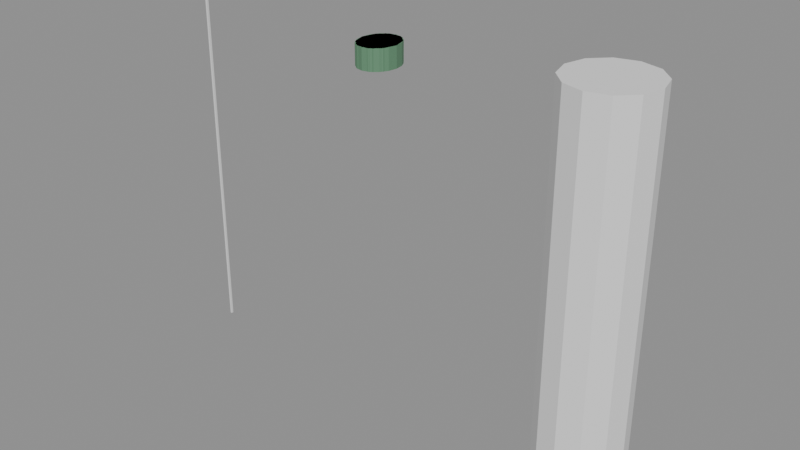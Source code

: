 # Source: SK_NPC_KenjiMori_Hair_Signature.blend  (saved by Blender 4.2.66; exported with 4.5.12 LTS)
import bpy
from mathutils import Matrix  # noqa: F401  (used for matrix-valued properties, if any)

bpy.ops.wm.read_factory_settings(use_empty=True)
scene = bpy.context.scene
scene.name = 'SK_NPC_KenjiMori_Hair_Signature'

# ---- collections
col_sk_npc_kenjimori_hair_signature = bpy.data.collections.new('SK_NPC_KenjiMori_Hair_Signature'); scene.collection.children.link(col_sk_npc_kenjimori_hair_signature)
col_sk_npc_kenjimori_hair_signature_rig = bpy.data.collections.new('SK_NPC_KenjiMori_Hair_Signature_Rig'); col_sk_npc_kenjimori_hair_signature.children.link(col_sk_npc_kenjimori_hair_signature_rig)
col_sk_npc_kenjimori_hair_signature_lod0 = bpy.data.collections.new('SK_NPC_KenjiMori_Hair_Signature_LOD0'); col_sk_npc_kenjimori_hair_signature.children.link(col_sk_npc_kenjimori_hair_signature_lod0)
col_sk_npc_kenjimori_hair_signature_lod1 = bpy.data.collections.new('SK_NPC_KenjiMori_Hair_Signature_LOD1'); col_sk_npc_kenjimori_hair_signature.children.link(col_sk_npc_kenjimori_hair_signature_lod1)
col_sk_npc_kenjimori_hair_signature_lod2 = bpy.data.collections.new('SK_NPC_KenjiMori_Hair_Signature_LOD2'); col_sk_npc_kenjimori_hair_signature.children.link(col_sk_npc_kenjimori_hair_signature_lod2)
col_sk_npc_kenjimori_hair_signature_lod3 = bpy.data.collections.new('SK_NPC_KenjiMori_Hair_Signature_LOD3'); col_sk_npc_kenjimori_hair_signature.children.link(col_sk_npc_kenjimori_hair_signature_lod3)
col_sk_npc_kenjimori_hair_signature_sockets = bpy.data.collections.new('SK_NPC_KenjiMori_Hair_Signature_Sockets'); col_sk_npc_kenjimori_hair_signature.children.link(col_sk_npc_kenjimori_hair_signature_sockets)
col_sk_npc_kenjimori_hair_signature_reference = bpy.data.collections.new('SK_NPC_KenjiMori_Hair_Signature_Reference'); col_sk_npc_kenjimori_hair_signature.children.link(col_sk_npc_kenjimori_hair_signature_reference)

# ---- materials (node trees are filled in below, after node groups)
mat_mi_ind_greybox_not_not007_hair = bpy.data.materials.new('MI_IND_Greybox_NOT_NOT007_Hair')
mat_mi_ind_greybox_not_not007_hair.diffuse_color = (0.1139, 0.259, 0.148, 1.0)

# ---- material node trees
mat_mi_ind_greybox_not_not007_hair.use_nodes = True; mat_mi_ind_greybox_not_not007_hair.node_tree.nodes.clear()
_N = mat_mi_ind_greybox_not_not007_hair.node_tree.nodes; _L = mat_mi_ind_greybox_not_not007_hair.node_tree.links
n0 = _N.new('ShaderNodeBsdfPrincipled'); n0.name = 'Principled BSDF'; n0.location = (10, 300)
n0.inputs[0].default_value = (0.1139, 0.259, 0.148, 1.0)
n0.inputs[2].default_value = 0.65
n1 = _N.new('ShaderNodeOutputMaterial'); n1.name = 'Material Output'; n1.location = (300, 300)
_L.new(n0.outputs[0], n1.inputs[0])
n1.is_active_output = True

# ---- cameras
cam_ref_cam_front = bpy.data.cameras.new('REF_Cam_Front')
cam_ref_cam_front.type = 'ORTHO'
cam_ref_cam_front.ortho_scale = 2.125
cam_ref_cam_side = bpy.data.cameras.new('REF_Cam_Side')
cam_ref_cam_side.type = 'ORTHO'
cam_ref_cam_side.ortho_scale = 2.125
cam_ref_cam_back = bpy.data.cameras.new('REF_Cam_Back')
cam_ref_cam_back.type = 'ORTHO'
cam_ref_cam_back.ortho_scale = 2.125
cam_ref_cam_threequarter = bpy.data.cameras.new('REF_Cam_ThreeQuarter')
cam_ref_cam_threequarter.type = 'ORTHO'
cam_ref_cam_threequarter.ortho_scale = 2.125

# ---- meshes
me_sk_npc_kenjimori_hair_signature_lod0 = bpy.data.meshes.new('SK_NPC_KenjiMori_Hair_Signature_LOD0')
me_sk_npc_kenjimori_hair_signature_lod0.from_pydata([(0.09232, -0.01417, 1.614), (0.08529, 0.02739, 1.614), (0.06528, 0.06263, 1.614), (0.03533, 0.08617, 1.614), (5.653e-18, 0.09444, 1.614), (-0.03533, 0.08617, 1.614), (-0.06528, 0.06263, 1.614), (-0.08529, 0.02739, 1.614), (-0.09232, -0.01417, 1.614), (-0.08529, -0.05573, 1.614), (-0.06528, -0.09097, 1.614), (-0.03533, -0.1145, 1.614), (-1.696e-17, -0.1228, 1.614), (0.03533, -0.1145, 1.614), (0.06528, -0.09097, 1.614), (0.08529, -0.05573, 1.614), (0.09232, -0.01417, 1.712), (0.08529, 0.02739, 1.712), (0.06528, 0.06263, 1.712), (0.03533, 0.08617, 1.712), (5.653e-18, 0.09444, 1.712), (-0.03533, 0.08617, 1.712), (-0.06528, 0.06263, 1.712), (-0.08529, 0.02739, 1.712), (-0.09232, -0.01417, 1.712), (-0.08529, -0.05573, 1.712), (-0.06528, -0.09097, 1.712), (-0.03533, -0.1145, 1.712), (-1.696e-17, -0.1228, 1.712), (0.03533, -0.1145, 1.712), (0.06528, -0.09097, 1.712), (0.08529, -0.05573, 1.712), (0.0, -0.01417, 1.614), (0.0, -0.01417, 1.712)], [], [(0, 1, 17, 16), (1, 2, 18, 17), (2, 3, 19, 18), (3, 4, 20, 19), (4, 5, 21, 20), (5, 6, 22, 21), (6, 7, 23, 22), (7, 8, 24, 23), (8, 9, 25, 24), (9, 10, 26, 25), (10, 11, 27, 26), (11, 12, 28, 27), (12, 13, 29, 28), (13, 14, 30, 29), (14, 15, 31, 30), (15, 0, 16, 31), (32, 1, 0), (33, 16, 17), (32, 2, 1), (33, 17, 18), (32, 3, 2), (33, 18, 19), (32, 4, 3), (33, 19, 20), (32, 5, 4), (33, 20, 21), (32, 6, 5), (33, 21, 22), (32, 7, 6), (33, 22, 23), (32, 8, 7), (33, 23, 24), (32, 9, 8), (33, 24, 25), (32, 10, 9), (33, 25, 26), (32, 11, 10), (33, 26, 27), (32, 12, 11), (33, 27, 28), (32, 13, 12), (33, 28, 29), (32, 14, 13), (33, 29, 30), (32, 15, 14), (33, 30, 31), (32, 0, 15), (33, 31, 16)])
_uv = me_sk_npc_kenjimori_hair_signature_lod0.uv_layers.new(name='UVMap')
_uv.uv.foreach_set('vector', [0.4929, 1.307, 0.5137, 1.307, 0.5137, 1.356, 0.4929, 1.356, 0.5137, 1.307, 0.5313, 1.307, 0.5313, 1.356, 0.5137, 1.356, 0.5326, 1.307, 0.5177, 1.307, 0.5177, 1.356, 0.5326, 1.356, 0.5177, 1.307, 0.5, 1.307, 0.5, 1.356, 0.5177, 1.356, 0.5, 1.307, 0.4823, 1.307, 0.4823, 1.356, 0.5, 1.356, 0.4823, 1.307, 0.4674, 1.307, 0.4674, 1.356, 0.4823, 1.356, 0.5313, 1.307, 0.5137, 1.307, 0.5137, 1.356, 0.5313, 1.356, 0.5137, 1.307, 0.4929, 1.307, 0.4929, 1.356, 0.5137, 1.356, 0.4929, 1.307, 0.4721, 1.307, 0.4721, 1.356, 0.4929, 1.356, 0.4721, 1.307, 0.4545, 1.307, 0.4545, 1.356, 0.4721, 1.356, 0.4674, 1.307, 0.4823, 1.307, 0.4823, 1.356, 0.4674, 1.356, 0.4823, 1.307, 0.5, 1.307, 0.5, 1.356, 0.4823, 1.356, 0.5, 1.307, 0.5177, 1.307, 0.5177, 1.356, 0.5, 1.356, 0.5177, 1.307, 0.5326, 1.307, 0.5326, 1.356, 0.5177, 1.356, 0.4545, 1.307, 0.4721, 1.307, 0.4721, 1.356, 0.4545, 1.356, 0.4721, 1.307, 0.4929, 1.307, 0.4929, 1.356, 0.4721, 1.356, 0.5, 0.4929, 0.5426, 0.5137, 0.5462, 0.4929, 0.5, 0.4929, 0.5462, 0.4929, 0.5426, 0.5137, 0.5, 0.4929, 0.5326, 0.5313, 0.5426, 0.5137, 0.5, 0.4929, 0.5426, 0.5137, 0.5326, 0.5313, 0.5, 0.4929, 0.5177, 0.5431, 0.5326, 0.5313, 0.5, 0.4929, 0.5326, 0.5313, 0.5177, 0.5431, 0.5, 0.4929, 0.5, 0.5472, 0.5177, 0.5431, 0.5, 0.4929, 0.5177, 0.5431, 0.5, 0.5472, 0.5, 0.4929, 0.4823, 0.5431, 0.5, 0.5472, 0.5, 0.4929, 0.5, 0.5472, 0.4823, 0.5431, 0.5, 0.4929, 0.4674, 0.5313, 0.4823, 0.5431, 0.5, 0.4929, 0.4823, 0.5431, 0.4674, 0.5313, 0.5, 0.4929, 0.4574, 0.5137, 0.4674, 0.5313, 0.5, 0.4929, 0.4674, 0.5313, 0.4574, 0.5137, 0.5, 0.4929, 0.4538, 0.4929, 0.4574, 0.5137, 0.5, 0.4929, 0.4574, 0.5137, 0.4538, 0.4929, 0.5, 0.4929, 0.4574, 0.4721, 0.4538, 0.4929, 0.5, 0.4929, 0.4538, 0.4929, 0.4574, 0.4721, 0.5, 0.4929, 0.4674, 0.4545, 0.4574, 0.4721, 0.5, 0.4929, 0.4574, 0.4721, 0.4674, 0.4545, 0.5, 0.4929, 0.4823, 0.4427, 0.4674, 0.4545, 0.5, 0.4929, 0.4674, 0.4545, 0.4823, 0.4427, 0.5, 0.4929, 0.5, 0.4386, 0.4823, 0.4427, 0.5, 0.4929, 0.4823, 0.4427, 0.5, 0.4386, 0.5, 0.4929, 0.5177, 0.4427, 0.5, 0.4386, 0.5, 0.4929, 0.5, 0.4386, 0.5177, 0.4427, 0.5, 0.4929, 0.5326, 0.4545, 0.5177, 0.4427, 0.5, 0.4929, 0.5177, 0.4427, 0.5326, 0.4545, 0.5, 0.4929, 0.5426, 0.4721, 0.5326, 0.4545, 0.5, 0.4929, 0.5326, 0.4545, 0.5426, 0.4721, 0.5, 0.4929, 0.5462, 0.4929, 0.5426, 0.4721, 0.5, 0.4929, 0.5426, 0.4721, 0.5462, 0.4929])
_uv.active_render = True
_uv = me_sk_npc_kenjimori_hair_signature_lod0.uv_layers.new(name='Masks')
_uv.uv.foreach_set('vector', [0.0, 0.0, 0.0, 0.0, 0.0, 0.0, 0.0, 0.0, 0.0, 0.0, 0.0, 0.0, 0.0, 0.0, 0.0, 0.0, 0.0, 0.0, 0.0, 0.0, 0.0, 0.0, 0.0, 0.0, 0.0, 0.0, 0.0, 0.0, 0.0, 0.0, 0.0, 0.0, 0.0, 0.0, 0.0, 0.0, 0.0, 0.0, 0.0, 0.0, 0.0, 0.0, 0.0, 0.0, 0.0, 0.0, 0.0, 0.0, 0.0, 0.0, 0.0, 0.0, 0.0, 0.0, 0.0, 0.0, 0.0, 0.0, 0.0, 0.0, 0.0, 0.0, 0.0, 0.0, 0.0, 0.0, 0.0, 0.0, 0.0, 0.0, 0.0, 0.0, 0.0, 0.0, 0.0, 0.0, 0.0, 0.0, 0.0, 0.0, 0.0, 0.0, 0.0, 0.0, 0.0, 0.0, 0.0, 0.0, 0.0, 0.0, 0.0, 0.0, 0.0, 0.0, 0.0, 0.0, 0.0, 0.0, 0.0, 0.0, 0.0, 0.0, 0.0, 0.0, 0.0, 0.0, 0.0, 0.0, 0.0, 0.0, 0.0, 0.0, 0.0, 0.0, 0.0, 0.0, 0.0, 0.0, 0.0, 0.0, 0.0, 0.0, 0.0, 0.0, 0.0, 0.0, 0.0, 0.0, 0.0, 0.0, 0.0, 0.0, 0.0, 0.0, 0.0, 0.0, 0.0, 0.0, 0.0, 0.0, 0.0, 0.0, 0.0, 0.0, 0.0, 0.0, 0.0, 0.0, 0.0, 0.0, 0.0, 0.0, 0.0, 0.0, 0.0, 0.0, 0.0, 0.0, 0.0, 0.0, 0.0, 0.0, 0.0, 0.0, 0.0, 0.0, 0.0, 0.0, 0.0, 0.0, 0.0, 0.0, 0.0, 0.0, 0.0, 0.0, 0.0, 0.0, 0.0, 0.0, 0.0, 0.0, 0.0, 0.0, 0.0, 0.0, 0.0, 0.0, 0.0, 0.0, 0.0, 0.0, 0.0, 0.0, 0.0, 0.0, 0.0, 0.0, 0.0, 0.0, 0.0, 0.0, 0.0, 0.0, 0.0, 0.0, 0.0, 0.0, 0.0, 0.0, 0.0, 0.0, 0.0, 0.0, 0.0, 0.0, 0.0, 0.0, 0.0, 0.0, 0.0, 0.0, 0.0, 0.0, 0.0, 0.0, 0.0, 0.0, 0.0, 0.0, 0.0, 0.0, 0.0, 0.0, 0.0, 0.0, 0.0, 0.0, 0.0, 0.0, 0.0, 0.0, 0.0, 0.0, 0.0, 0.0, 0.0, 0.0, 0.0, 0.0, 0.0, 0.0, 0.0, 0.0, 0.0, 0.0, 0.0, 0.0, 0.0, 0.0, 0.0, 0.0, 0.0, 0.0, 0.0, 0.0, 0.0, 0.0, 0.0, 0.0, 0.0, 0.0, 0.0, 0.0, 0.0, 0.0, 0.0, 0.0, 0.0, 0.0, 0.0, 0.0, 0.0, 0.0, 0.0, 0.0, 0.0, 0.0, 0.0, 0.0, 0.0, 0.0, 0.0, 0.0, 0.0, 0.0, 0.0, 0.0, 0.0, 0.0, 0.0, 0.0, 0.0, 0.0, 0.0, 0.0, 0.0, 0.0, 0.0, 0.0, 0.0, 0.0, 0.0, 0.0, 0.0, 0.0, 0.0, 0.0, 0.0, 0.0])
me_sk_npc_kenjimori_hair_signature_lod0.materials.append(mat_mi_ind_greybox_not_not007_hair)
me_sk_npc_kenjimori_hair_signature_lod0.update()
me_sk_npc_kenjimori_hair_signature_lod1 = bpy.data.meshes.new('SK_NPC_KenjiMori_Hair_Signature_LOD1')
me_sk_npc_kenjimori_hair_signature_lod1.from_pydata([(0.09232, -0.01417, 1.614), (0.07469, 0.04967, 1.614), (0.02853, 0.08913, 1.614), (-0.02853, 0.08913, 1.614), (-0.07469, 0.04967, 1.614), (-0.09232, -0.01417, 1.614), (-0.07469, -0.07801, 1.614), (-0.02853, -0.1175, 1.614), (0.02853, -0.1175, 1.614), (0.07469, -0.07801, 1.614), (0.09232, -0.01417, 1.712), (0.07469, 0.04967, 1.712), (0.02853, 0.08913, 1.712), (-0.02853, 0.08913, 1.712), (-0.07469, 0.04967, 1.712), (-0.09232, -0.01417, 1.712), (-0.07469, -0.07801, 1.712), (-0.02853, -0.1175, 1.712), (0.02853, -0.1175, 1.712), (0.07469, -0.07801, 1.712), (0.0, -0.01417, 1.614), (0.0, -0.01417, 1.712)], [], [(0, 1, 11, 10), (1, 2, 12, 11), (2, 3, 13, 12), (3, 4, 14, 13), (4, 5, 15, 14), (5, 6, 16, 15), (6, 7, 17, 16), (7, 8, 18, 17), (8, 9, 19, 18), (9, 0, 10, 19), (20, 1, 0), (21, 10, 11), (20, 2, 1), (21, 11, 12), (20, 3, 2), (21, 12, 13), (20, 4, 3), (21, 13, 14), (20, 5, 4), (21, 14, 15), (20, 6, 5), (21, 15, 16), (20, 7, 6), (21, 16, 17), (20, 8, 7), (21, 17, 18), (20, 9, 8), (21, 18, 19), (20, 0, 9), (21, 19, 10)])
_uv = me_sk_npc_kenjimori_hair_signature_lod1.uv_layers.new(name='UVMap')
_uv.uv.foreach_set('vector', [0.4929, 1.307, 0.5248, 1.307, 0.5248, 1.356, 0.4929, 1.356, 0.5373, 1.307, 0.5143, 1.307, 0.5143, 1.356, 0.5373, 1.356, 0.5143, 1.307, 0.4857, 1.307, 0.4857, 1.356, 0.5143, 1.356, 0.4857, 1.307, 0.4627, 1.307, 0.4627, 1.356, 0.4857, 1.356, 0.5248, 1.307, 0.4929, 1.307, 0.4929, 1.356, 0.5248, 1.356, 0.4929, 1.307, 0.461, 1.307, 0.461, 1.356, 0.4929, 1.356, 0.4627, 1.307, 0.4857, 1.307, 0.4857, 1.356, 0.4627, 1.356, 0.4857, 1.307, 0.5143, 1.307, 0.5143, 1.356, 0.4857, 1.356, 0.5143, 1.307, 0.5373, 1.307, 0.5373, 1.356, 0.5143, 1.356, 0.461, 1.307, 0.4929, 1.307, 0.4929, 1.356, 0.461, 1.356, 0.5, 0.4929, 0.5373, 0.5248, 0.5462, 0.4929, 0.5, 0.4929, 0.5462, 0.4929, 0.5373, 0.5248, 0.5, 0.4929, 0.5143, 0.5446, 0.5373, 0.5248, 0.5, 0.4929, 0.5373, 0.5248, 0.5143, 0.5446, 0.5, 0.4929, 0.4857, 0.5446, 0.5143, 0.5446, 0.5, 0.4929, 0.5143, 0.5446, 0.4857, 0.5446, 0.5, 0.4929, 0.4627, 0.5248, 0.4857, 0.5446, 0.5, 0.4929, 0.4857, 0.5446, 0.4627, 0.5248, 0.5, 0.4929, 0.4538, 0.4929, 0.4627, 0.5248, 0.5, 0.4929, 0.4627, 0.5248, 0.4538, 0.4929, 0.5, 0.4929, 0.4627, 0.461, 0.4538, 0.4929, 0.5, 0.4929, 0.4538, 0.4929, 0.4627, 0.461, 0.5, 0.4929, 0.4857, 0.4413, 0.4627, 0.461, 0.5, 0.4929, 0.4627, 0.461, 0.4857, 0.4413, 0.5, 0.4929, 0.5143, 0.4413, 0.4857, 0.4413, 0.5, 0.4929, 0.4857, 0.4413, 0.5143, 0.4413, 0.5, 0.4929, 0.5373, 0.461, 0.5143, 0.4413, 0.5, 0.4929, 0.5143, 0.4413, 0.5373, 0.461, 0.5, 0.4929, 0.5462, 0.4929, 0.5373, 0.461, 0.5, 0.4929, 0.5373, 0.461, 0.5462, 0.4929])
_uv.active_render = True
_uv = me_sk_npc_kenjimori_hair_signature_lod1.uv_layers.new(name='Masks')
_uv.uv.foreach_set('vector', [0.0, 0.0, 0.0, 0.0, 0.0, 0.0, 0.0, 0.0, 0.0, 0.0, 0.0, 0.0, 0.0, 0.0, 0.0, 0.0, 0.0, 0.0, 0.0, 0.0, 0.0, 0.0, 0.0, 0.0, 0.0, 0.0, 0.0, 0.0, 0.0, 0.0, 0.0, 0.0, 0.0, 0.0, 0.0, 0.0, 0.0, 0.0, 0.0, 0.0, 0.0, 0.0, 0.0, 0.0, 0.0, 0.0, 0.0, 0.0, 0.0, 0.0, 0.0, 0.0, 0.0, 0.0, 0.0, 0.0, 0.0, 0.0, 0.0, 0.0, 0.0, 0.0, 0.0, 0.0, 0.0, 0.0, 0.0, 0.0, 0.0, 0.0, 0.0, 0.0, 0.0, 0.0, 0.0, 0.0, 0.0, 0.0, 0.0, 0.0, 0.0, 0.0, 0.0, 0.0, 0.0, 0.0, 0.0, 0.0, 0.0, 0.0, 0.0, 0.0, 0.0, 0.0, 0.0, 0.0, 0.0, 0.0, 0.0, 0.0, 0.0, 0.0, 0.0, 0.0, 0.0, 0.0, 0.0, 0.0, 0.0, 0.0, 0.0, 0.0, 0.0, 0.0, 0.0, 0.0, 0.0, 0.0, 0.0, 0.0, 0.0, 0.0, 0.0, 0.0, 0.0, 0.0, 0.0, 0.0, 0.0, 0.0, 0.0, 0.0, 0.0, 0.0, 0.0, 0.0, 0.0, 0.0, 0.0, 0.0, 0.0, 0.0, 0.0, 0.0, 0.0, 0.0, 0.0, 0.0, 0.0, 0.0, 0.0, 0.0, 0.0, 0.0, 0.0, 0.0, 0.0, 0.0, 0.0, 0.0, 0.0, 0.0, 0.0, 0.0, 0.0, 0.0, 0.0, 0.0, 0.0, 0.0, 0.0, 0.0, 0.0, 0.0, 0.0, 0.0, 0.0, 0.0, 0.0, 0.0, 0.0, 0.0, 0.0, 0.0, 0.0, 0.0, 0.0, 0.0, 0.0, 0.0, 0.0, 0.0, 0.0, 0.0, 0.0, 0.0, 0.0, 0.0, 0.0, 0.0])
me_sk_npc_kenjimori_hair_signature_lod1.materials.append(mat_mi_ind_greybox_not_not007_hair)
me_sk_npc_kenjimori_hair_signature_lod1.update()
me_sk_npc_kenjimori_hair_signature_lod2 = bpy.data.meshes.new('SK_NPC_KenjiMori_Hair_Signature_LOD2')
me_sk_npc_kenjimori_hair_signature_lod2.from_pydata([(0.09232, -0.01417, 1.614), (0.04616, 0.07989, 1.614), (-0.04616, 0.07989, 1.614), (-0.09232, -0.01417, 1.614), (-0.04616, -0.1082, 1.614), (0.04616, -0.1082, 1.614), (0.09232, -0.01417, 1.712), (0.04616, 0.07989, 1.712), (-0.04616, 0.07989, 1.712), (-0.09232, -0.01417, 1.712), (-0.04616, -0.1082, 1.712), (0.04616, -0.1082, 1.712), (0.0, -0.01417, 1.614), (0.0, -0.01417, 1.712)], [], [(0, 1, 7, 6), (1, 2, 8, 7), (2, 3, 9, 8), (3, 4, 10, 9), (4, 5, 11, 10), (5, 0, 6, 11), (12, 1, 0), (13, 6, 7), (12, 2, 1), (13, 7, 8), (12, 3, 2), (13, 8, 9), (12, 4, 3), (13, 9, 10), (12, 5, 4), (13, 10, 11), (12, 0, 5), (13, 11, 6)])
_uv = me_sk_npc_kenjimori_hair_signature_lod2.uv_layers.new(name='UVMap')
_uv.uv.foreach_set('vector', [0.4929, 1.307, 0.5399, 1.307, 0.5399, 1.356, 0.4929, 1.356, 0.5231, 1.307, 0.4769, 1.307, 0.4769, 1.356, 0.5231, 1.356, 0.5399, 1.307, 0.4929, 1.307, 0.4929, 1.356, 0.5399, 1.356, 0.4929, 1.307, 0.4459, 1.307, 0.4459, 1.356, 0.4929, 1.356, 0.4769, 1.307, 0.5231, 1.307, 0.5231, 1.356, 0.4769, 1.356, 0.4459, 1.307, 0.4929, 1.307, 0.4929, 1.356, 0.4459, 1.356, 0.5, 0.4929, 0.5231, 0.5399, 0.5462, 0.4929, 0.5, 0.4929, 0.5462, 0.4929, 0.5231, 0.5399, 0.5, 0.4929, 0.4769, 0.5399, 0.5231, 0.5399, 0.5, 0.4929, 0.5231, 0.5399, 0.4769, 0.5399, 0.5, 0.4929, 0.4538, 0.4929, 0.4769, 0.5399, 0.5, 0.4929, 0.4769, 0.5399, 0.4538, 0.4929, 0.5, 0.4929, 0.4769, 0.4459, 0.4538, 0.4929, 0.5, 0.4929, 0.4538, 0.4929, 0.4769, 0.4459, 0.5, 0.4929, 0.5231, 0.4459, 0.4769, 0.4459, 0.5, 0.4929, 0.4769, 0.4459, 0.5231, 0.4459, 0.5, 0.4929, 0.5462, 0.4929, 0.5231, 0.4459, 0.5, 0.4929, 0.5231, 0.4459, 0.5462, 0.4929])
_uv.active_render = True
_uv = me_sk_npc_kenjimori_hair_signature_lod2.uv_layers.new(name='Masks')
_uv.uv.foreach_set('vector', [0.0, 0.0, 0.0, 0.0, 0.0, 0.0, 0.0, 0.0, 0.0, 0.0, 0.0, 0.0, 0.0, 0.0, 0.0, 0.0, 0.0, 0.0, 0.0, 0.0, 0.0, 0.0, 0.0, 0.0, 0.0, 0.0, 0.0, 0.0, 0.0, 0.0, 0.0, 0.0, 0.0, 0.0, 0.0, 0.0, 0.0, 0.0, 0.0, 0.0, 0.0, 0.0, 0.0, 0.0, 0.0, 0.0, 0.0, 0.0, 0.0, 0.0, 0.0, 0.0, 0.0, 0.0, 0.0, 0.0, 0.0, 0.0, 0.0, 0.0, 0.0, 0.0, 0.0, 0.0, 0.0, 0.0, 0.0, 0.0, 0.0, 0.0, 0.0, 0.0, 0.0, 0.0, 0.0, 0.0, 0.0, 0.0, 0.0, 0.0, 0.0, 0.0, 0.0, 0.0, 0.0, 0.0, 0.0, 0.0, 0.0, 0.0, 0.0, 0.0, 0.0, 0.0, 0.0, 0.0, 0.0, 0.0, 0.0, 0.0, 0.0, 0.0, 0.0, 0.0, 0.0, 0.0, 0.0, 0.0, 0.0, 0.0, 0.0, 0.0, 0.0, 0.0, 0.0, 0.0, 0.0, 0.0, 0.0, 0.0])
me_sk_npc_kenjimori_hair_signature_lod2.materials.append(mat_mi_ind_greybox_not_not007_hair)
me_sk_npc_kenjimori_hair_signature_lod2.update()
me_sk_npc_kenjimori_hair_signature_lod3 = bpy.data.meshes.new('SK_NPC_KenjiMori_Hair_Signature_LOD3')
me_sk_npc_kenjimori_hair_signature_lod3.from_pydata([(0.09232, -0.01417, 1.614), (5.653e-18, 0.09444, 1.614), (-0.09232, -0.01417, 1.614), (-1.696e-17, -0.1228, 1.614), (0.09232, -0.01417, 1.712), (5.653e-18, 0.09444, 1.712), (-0.09232, -0.01417, 1.712), (-1.696e-17, -0.1228, 1.712), (0.0, -0.01417, 1.614), (0.0, -0.01417, 1.712)], [], [(0, 1, 5, 4), (1, 2, 6, 5), (2, 3, 7, 6), (3, 0, 4, 7), (8, 1, 0), (9, 4, 5), (8, 2, 1), (9, 5, 6), (8, 3, 2), (9, 6, 7), (8, 0, 3), (9, 7, 4)])
_uv = me_sk_npc_kenjimori_hair_signature_lod3.uv_layers.new(name='UVMap')
_uv.uv.foreach_set('vector', [0.4929, 1.307, 0.5472, 1.307, 0.5472, 1.356, 0.4929, 1.356, 0.5472, 1.307, 0.4929, 1.307, 0.4929, 1.356, 0.5472, 1.356, 0.4929, 1.307, 0.4386, 1.307, 0.4386, 1.356, 0.4929, 1.356, 0.4386, 1.307, 0.4929, 1.307, 0.4929, 1.356, 0.4386, 1.356, 0.5, 0.4929, 0.5, 0.5472, 0.5462, 0.4929, 0.5, 0.4929, 0.5462, 0.4929, 0.5, 0.5472, 0.5, 0.4929, 0.4538, 0.4929, 0.5, 0.5472, 0.5, 0.4929, 0.5, 0.5472, 0.4538, 0.4929, 0.5, 0.4929, 0.5, 0.4386, 0.4538, 0.4929, 0.5, 0.4929, 0.4538, 0.4929, 0.5, 0.4386, 0.5, 0.4929, 0.5462, 0.4929, 0.5, 0.4386, 0.5, 0.4929, 0.5, 0.4386, 0.5462, 0.4929])
_uv.active_render = True
_uv = me_sk_npc_kenjimori_hair_signature_lod3.uv_layers.new(name='Masks')
_uv.uv.foreach_set('vector', [0.0, 0.0, 0.0, 0.0, 0.0, 0.0, 0.0, 0.0, 0.0, 0.0, 0.0, 0.0, 0.0, 0.0, 0.0, 0.0, 0.0, 0.0, 0.0, 0.0, 0.0, 0.0, 0.0, 0.0, 0.0, 0.0, 0.0, 0.0, 0.0, 0.0, 0.0, 0.0, 0.0, 0.0, 0.0, 0.0, 0.0, 0.0, 0.0, 0.0, 0.0, 0.0, 0.0, 0.0, 0.0, 0.0, 0.0, 0.0, 0.0, 0.0, 0.0, 0.0, 0.0, 0.0, 0.0, 0.0, 0.0, 0.0, 0.0, 0.0, 0.0, 0.0, 0.0, 0.0, 0.0, 0.0, 0.0, 0.0, 0.0, 0.0, 0.0, 0.0, 0.0, 0.0, 0.0, 0.0, 0.0, 0.0, 0.0, 0.0])
me_sk_npc_kenjimori_hair_signature_lod3.materials.append(mat_mi_ind_greybox_not_not007_hair)
me_sk_npc_kenjimori_hair_signature_lod3.update()
me_ref_heightbar = bpy.data.meshes.new('REF_HeightBar')
me_ref_heightbar.from_pydata([(-1.067, -0.005, 0.0), (-1.067, -0.005, 1.7), (-1.067, 0.005, 0.0), (-1.067, 0.005, 1.7), (-1.058, -0.005, 0.0), (-1.058, -0.005, 1.7), (-1.058, 0.005, 0.0), (-1.058, 0.005, 1.7)], [], [(0, 1, 3, 2), (2, 3, 7, 6), (6, 7, 5, 4), (4, 5, 1, 0), (2, 6, 4, 0), (7, 3, 1, 5)])
me_ref_heightbar.update()
me_ref_human_1p8m = bpy.data.meshes.new('REF_Human_1p8m')
me_ref_human_1p8m.from_pydata([(1.062, 0.2, 0.0), (1.062, 0.2, 1.8), (1.163, 0.1732, 0.0), (1.163, 0.1732, 1.8), (1.236, 0.1, 0.0), (1.236, 0.1, 1.8), (1.263, 0.0, 0.0), (1.263, 0.0, 1.8), (1.236, -0.1, 0.0), (1.236, -0.1, 1.8), (1.163, -0.1732, 0.0), (1.163, -0.1732, 1.8), (1.062, -0.2, 0.0), (1.062, -0.2, 1.8), (0.9625, -0.1732, 0.0), (0.9625, -0.1732, 1.8), (0.8893, -0.1, 0.0), (0.8893, -0.1, 1.8), (0.8625, 0.0, 0.0), (0.8625, 0.0, 1.8), (0.8893, 0.1, 0.0), (0.8893, 0.1, 1.8), (0.9625, 0.1732, 0.0), (0.9625, 0.1732, 1.8)], [], [(0, 1, 3, 2), (2, 3, 5, 4), (4, 5, 7, 6), (6, 7, 9, 8), (8, 9, 11, 10), (10, 11, 13, 12), (12, 13, 15, 14), (14, 15, 17, 16), (16, 17, 19, 18), (18, 19, 21, 20), (3, 1, 23, 21, 19, 17, 15, 13, 11, 9, 7, 5), (20, 21, 23, 22), (22, 23, 1, 0), (0, 2, 4, 6, 8, 10, 12, 14, 16, 18, 20, 22)])
me_ref_human_1p8m.update()
arm_sk_npc_kenjimori_skeleton = bpy.data.armatures.new('SK_NPC_KenjiMori_Skeleton')  # bones are not reproduced

# ---- objects
ob_armature = bpy.data.objects.new('Armature', arm_sk_npc_kenjimori_skeleton)
ob_sk_npc_kenjimori_hair_signature_lod0 = bpy.data.objects.new('SK_NPC_KenjiMori_Hair_Signature_LOD0', me_sk_npc_kenjimori_hair_signature_lod0)
ob_sk_npc_kenjimori_hair_signature_lod1 = bpy.data.objects.new('SK_NPC_KenjiMori_Hair_Signature_LOD1', me_sk_npc_kenjimori_hair_signature_lod1)
ob_sk_npc_kenjimori_hair_signature_lod2 = bpy.data.objects.new('SK_NPC_KenjiMori_Hair_Signature_LOD2', me_sk_npc_kenjimori_hair_signature_lod2)
ob_sk_npc_kenjimori_hair_signature_lod3 = bpy.data.objects.new('SK_NPC_KenjiMori_Hair_Signature_LOD3', me_sk_npc_kenjimori_hair_signature_lod3)
ob_socket_weaponr = bpy.data.objects.new('SOCKET_WeaponR', None)
ob_socket_weaponl = bpy.data.objects.new('SOCKET_WeaponL', None)
ob_socket_back = bpy.data.objects.new('SOCKET_Back', None)
ob_socket_hipr = bpy.data.objects.new('SOCKET_HipR', None)
ob_socket_hipl = bpy.data.objects.new('SOCKET_HipL', None)
ob_socket_helmet = bpy.data.objects.new('SOCKET_Helmet', None)
ob_socket_helmetlight = bpy.data.objects.new('SOCKET_HelmetLight', None)
ob_socket_chestlight = bpy.data.objects.new('SOCKET_ChestLight', None)
ob_socket_wristpad = bpy.data.objects.new('SOCKET_WristPad', None)
ob_socket_camera1p = bpy.data.objects.new('SOCKET_Camera1P', None)
ob_ref_cam_front = bpy.data.objects.new('REF_Cam_Front', cam_ref_cam_front)
ob_ref_cam_side = bpy.data.objects.new('REF_Cam_Side', cam_ref_cam_side)
ob_ref_cam_back = bpy.data.objects.new('REF_Cam_Back', cam_ref_cam_back)
ob_ref_cam_threequarter = bpy.data.objects.new('REF_Cam_ThreeQuarter', cam_ref_cam_threequarter)
ob_ref_heightbar = bpy.data.objects.new('REF_HeightBar', me_ref_heightbar)
ob_ref_human_1p8m = bpy.data.objects.new('REF_Human_1p8m', me_ref_human_1p8m)

# ---- transforms, parenting, visibility, modifiers, constraints
ob_armature.location = (0.0, 0.0, 0.0)
ob_armature.show_in_front = True
ob_sk_npc_kenjimori_hair_signature_lod0.parent = ob_armature
ob_sk_npc_kenjimori_hair_signature_lod0.location = (0.0, 0.0, 0.0)
_vg = ob_sk_npc_kenjimori_hair_signature_lod0.vertex_groups.new(name='head')
_vg.add([0, 1, 2, 3, 4, 5, 6, 7, 8, 9, 10, 11, 12, 13, 14, 15, 16, 17, 18, 19, 20, 21, 22, 23, 24, 25, 26, 27, 28, 29, 30, 31, 32, 33], 1.0, 'REPLACE')
_m = ob_sk_npc_kenjimori_hair_signature_lod0.modifiers.new('Armature', 'ARMATURE')
_m.object = ob_armature
ob_sk_npc_kenjimori_hair_signature_lod1.parent = ob_armature
ob_sk_npc_kenjimori_hair_signature_lod1.location = (0.0, 0.0, 0.0)
_vg = ob_sk_npc_kenjimori_hair_signature_lod1.vertex_groups.new(name='head')
_vg.add([0, 1, 2, 3, 4, 5, 6, 7, 8, 9, 10, 11, 12, 13, 14, 15, 16, 17, 18, 19, 20, 21], 1.0, 'REPLACE')
_m = ob_sk_npc_kenjimori_hair_signature_lod1.modifiers.new('Armature', 'ARMATURE')
_m.object = ob_armature
ob_sk_npc_kenjimori_hair_signature_lod2.parent = ob_armature
ob_sk_npc_kenjimori_hair_signature_lod2.location = (0.0, 0.0, 0.0)
_vg = ob_sk_npc_kenjimori_hair_signature_lod2.vertex_groups.new(name='head')
_vg.add([0, 1, 2, 3, 4, 5, 6, 7, 8, 9, 10, 11, 12, 13], 1.0, 'REPLACE')
_m = ob_sk_npc_kenjimori_hair_signature_lod2.modifiers.new('Armature', 'ARMATURE')
_m.object = ob_armature
ob_sk_npc_kenjimori_hair_signature_lod3.parent = ob_armature
ob_sk_npc_kenjimori_hair_signature_lod3.location = (0.0, 0.0, 0.0)
_vg = ob_sk_npc_kenjimori_hair_signature_lod3.vertex_groups.new(name='head')
_vg.add([0, 1, 2, 3, 4, 5, 6, 7, 8, 9], 1.0, 'REPLACE')
_m = ob_sk_npc_kenjimori_hair_signature_lod3.modifiers.new('Armature', 'ARMATURE')
_m.object = ob_armature
ob_socket_weaponr.parent = ob_armature
ob_socket_weaponr.location = (-0.0228, -0.01823, -0.003912)
ob_socket_weaponr.rotation_euler = (0.9553, 0.5236, -0.9553)
ob_socket_weaponr.scale = (1.0, 1.0, 1.0)
ob_socket_weaponr.empty_display_type = 'ARROWS'
ob_socket_weaponr.empty_display_size = 0.07556
ob_socket_weaponl.parent = ob_armature
ob_socket_weaponl.location = (0.0228, -0.01823, -0.003912)
ob_socket_weaponl.rotation_euler = (0.9553, -0.5236, 0.9553)
ob_socket_weaponl.scale = (1.0, 1.0, 1.0)
ob_socket_weaponl.empty_display_type = 'ARROWS'
ob_socket_weaponl.empty_display_size = 0.07556
ob_socket_back.parent = ob_armature
ob_socket_back.location = (0.0, -0.085, -0.1511)
ob_socket_back.rotation_euler = (-1.571, 0.0, 0.0)
ob_socket_back.empty_display_type = 'ARROWS'
ob_socket_back.empty_display_size = 0.07556
ob_socket_hipr.parent = ob_armature
ob_socket_hipr.location = (-0.1606, -0.09444, 0.0)
ob_socket_hipr.rotation_euler = (-1.571, 0.0, 0.0)
ob_socket_hipr.empty_display_type = 'ARROWS'
ob_socket_hipr.empty_display_size = 0.07556
ob_socket_hipl.parent = ob_armature
ob_socket_hipl.location = (0.1606, -0.09444, 0.0)
ob_socket_hipl.rotation_euler = (-1.571, 0.0, 0.0)
ob_socket_hipl.empty_display_type = 'ARROWS'
ob_socket_hipl.empty_display_size = 0.07556
ob_socket_helmet.parent = ob_armature
ob_socket_helmet.location = (0.0, -0.1558, 1.863e-09)
ob_socket_helmet.rotation_euler = (-1.571, 0.0, 0.0)
ob_socket_helmet.scale = (1.0, 1.0, 1.0)
ob_socket_helmet.empty_display_type = 'ARROWS'
ob_socket_helmet.empty_display_size = 0.07556
ob_socket_helmetlight.parent = ob_armature
ob_socket_helmetlight.location = (0.06611, -0.06139, 0.09444)
ob_socket_helmetlight.rotation_euler = (-1.571, 0.0, 0.0)
ob_socket_helmetlight.scale = (1.0, 1.0, 1.0)
ob_socket_helmetlight.empty_display_type = 'ARROWS'
ob_socket_helmetlight.empty_display_size = 0.07556
ob_socket_chestlight.parent = ob_armature
ob_socket_chestlight.location = (0.07556, -0.07556, 0.1228)
ob_socket_chestlight.rotation_euler = (-1.571, 0.0, 0.0)
ob_socket_chestlight.empty_display_type = 'ARROWS'
ob_socket_chestlight.empty_display_size = 0.07556
ob_socket_wristpad.parent = ob_armature
ob_socket_wristpad.location = (0.02948, -0.2589, -0.01059)
ob_socket_wristpad.rotation_euler = (0.9553, -0.5236, 0.9553)
ob_socket_wristpad.scale = (1.0, 1.0, 1.0)
ob_socket_wristpad.empty_display_type = 'ARROWS'
ob_socket_wristpad.empty_display_size = 0.07556
ob_socket_camera1p.parent = ob_armature
ob_socket_camera1p.location = (0.0, -0.08972, 0.085)
ob_socket_camera1p.rotation_euler = (-1.571, 0.0, 0.0)
ob_socket_camera1p.scale = (1.0, 1.0, 1.0)
ob_socket_camera1p.empty_display_type = 'ARROWS'
ob_socket_camera1p.empty_display_size = 0.07556
ob_ref_cam_front.location = (0.0, -6.375, 0.85)
ob_ref_cam_front.rotation_euler = (1.571, -0.0, 0.0)
ob_ref_cam_side.location = (6.375, 0.0, 0.85)
ob_ref_cam_side.rotation_euler = (1.571, -0.0, 1.571)
ob_ref_cam_back.location = (0.0, 6.375, 0.85)
ob_ref_cam_back.rotation_euler = (1.571, 8.742e-08, 3.142)
ob_ref_cam_threequarter.location = (4.508, -4.508, 0.85)
ob_ref_cam_threequarter.rotation_euler = (1.571, -7.788e-08, 0.7854)
ob_ref_heightbar.location = (0.0, 0.0, 0.0)
ob_ref_human_1p8m.location = (0.0, 0.0, 0.0)
ob_ref_human_1p8m.display_type = 'WIRE'

# ---- collection membership
col_sk_npc_kenjimori_hair_signature_rig.objects.link(ob_armature)
col_sk_npc_kenjimori_hair_signature_lod0.objects.link(ob_sk_npc_kenjimori_hair_signature_lod0)
col_sk_npc_kenjimori_hair_signature_lod1.objects.link(ob_sk_npc_kenjimori_hair_signature_lod1)
col_sk_npc_kenjimori_hair_signature_lod2.objects.link(ob_sk_npc_kenjimori_hair_signature_lod2)
col_sk_npc_kenjimori_hair_signature_lod3.objects.link(ob_sk_npc_kenjimori_hair_signature_lod3)
col_sk_npc_kenjimori_hair_signature_sockets.objects.link(ob_socket_weaponr)
col_sk_npc_kenjimori_hair_signature_sockets.objects.link(ob_socket_weaponl)
col_sk_npc_kenjimori_hair_signature_sockets.objects.link(ob_socket_back)
col_sk_npc_kenjimori_hair_signature_sockets.objects.link(ob_socket_hipr)
col_sk_npc_kenjimori_hair_signature_sockets.objects.link(ob_socket_hipl)
col_sk_npc_kenjimori_hair_signature_sockets.objects.link(ob_socket_helmet)
col_sk_npc_kenjimori_hair_signature_sockets.objects.link(ob_socket_helmetlight)
col_sk_npc_kenjimori_hair_signature_sockets.objects.link(ob_socket_chestlight)
col_sk_npc_kenjimori_hair_signature_sockets.objects.link(ob_socket_wristpad)
col_sk_npc_kenjimori_hair_signature_sockets.objects.link(ob_socket_camera1p)
col_sk_npc_kenjimori_hair_signature_reference.objects.link(ob_ref_cam_front)
col_sk_npc_kenjimori_hair_signature_reference.objects.link(ob_ref_cam_side)
col_sk_npc_kenjimori_hair_signature_reference.objects.link(ob_ref_cam_back)
col_sk_npc_kenjimori_hair_signature_reference.objects.link(ob_ref_cam_threequarter)
col_sk_npc_kenjimori_hair_signature_reference.objects.link(ob_ref_heightbar)
col_sk_npc_kenjimori_hair_signature_reference.objects.link(ob_ref_human_1p8m)

# ---- scene / render settings (as saved in the file)
scene.frame_start = 1; scene.frame_end = 250; scene.frame_set(1)
scene.render.engine = 'BLENDER_EEVEE_NEXT'
bpy.context.view_layer.update()

# ---- added for rendering (the .blend has no active camera and no usable light): camera, sun + grey world if the file has none
cam_auto = bpy.data.cameras.new('AutoCamera')
cam_auto.lens = 50.0
cam_auto.sensor_width = 36.0
cam_auto.clip_end = 1000.0
ob_auto_camera = bpy.data.objects.new('AutoCamera', cam_auto)
scene.collection.objects.link(ob_auto_camera)
ob_auto_camera.location = (2.84666, -3.299, 3.09933)
ob_auto_camera.rotation_euler = (1.09748, -7.21219e-08, 0.694738)
scene.camera = ob_auto_camera
light_auto_sun = bpy.data.lights.new('AutoSun', 'SUN')
light_auto_sun.energy = 3.0
light_auto_sun.angle = 0.0523599
ob_auto_sun = bpy.data.objects.new('AutoSun', light_auto_sun)
scene.collection.objects.link(ob_auto_sun)
ob_auto_sun.rotation_euler = (0.872665, 0.174533, 0.523599)
if scene.world is None:
    world_auto = bpy.data.worlds.new('AutoWorld')
    world_auto.color = (0.3, 0.3, 0.3)
    scene.world = world_auto
bpy.context.view_layer.update()
